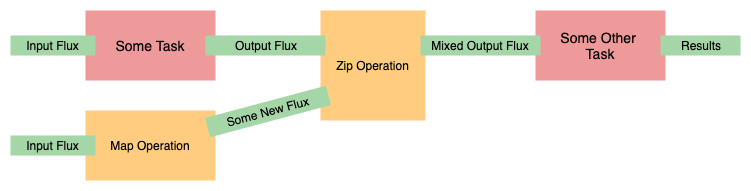

The diagram above was exported from draw.io. Its source (the exported page's mxGraphModel, read from the mxfile embedded in the PNG):
<mxGraphModel dx="1333" dy="726" grid="1" gridSize="10" guides="1" tooltips="1" connect="1" arrows="1" fold="1" page="1" pageScale="1" pageWidth="850" pageHeight="1100" math="0" shadow="0">
  <root>
    <mxCell id="0" />
    <mxCell id="1" parent="0" />
    <mxCell id="2" value="&lt;font style=&quot;font-size: 14px&quot;&gt;Some Other &lt;br&gt;Task&lt;/font&gt;" style="rounded=0;whiteSpace=wrap;html=1;fillColor=#ef9a9a;strokeColor=none;" vertex="1" parent="1">
      <mxGeometry x="588" y="480" width="130" height="70" as="geometry" />
    </mxCell>
    <mxCell id="3" value="Map Operation" style="rounded=0;whiteSpace=wrap;html=1;shadow=0;fillColor=#ffcc80;strokeColor=none;" vertex="1" parent="1">
      <mxGeometry x="138" y="580" width="130" height="70" as="geometry" />
    </mxCell>
    <mxCell id="4" value="Zip Operation" style="rounded=0;whiteSpace=wrap;html=1;shadow=0;fillColor=#ffcc80;strokeColor=none;" vertex="1" parent="1">
      <mxGeometry x="373" y="480" width="105" height="110" as="geometry" />
    </mxCell>
    <mxCell id="5" value="&lt;font style=&quot;font-size: 14px&quot;&gt;Some Task&lt;/font&gt;" style="rounded=0;whiteSpace=wrap;html=1;fillColor=#ef9a9a;strokeColor=none;" vertex="1" parent="1">
      <mxGeometry x="138" y="480" width="130" height="70" as="geometry" />
    </mxCell>
    <mxCell id="6" value="Input Flux" style="rounded=0;whiteSpace=wrap;html=1;shadow=0;fillColor=#A5D6A7;strokeColor=none;" vertex="1" parent="1">
      <mxGeometry x="63" y="505" width="85" height="20" as="geometry" />
    </mxCell>
    <mxCell id="7" value="Output Flux" style="rounded=0;whiteSpace=wrap;html=1;shadow=0;fillColor=#A5D6A7;strokeColor=none;" vertex="1" parent="1">
      <mxGeometry x="258" y="505" width="120" height="20" as="geometry" />
    </mxCell>
    <mxCell id="8" value="Some New Flux" style="rounded=0;whiteSpace=wrap;html=1;shadow=0;fillColor=#A5D6A7;strokeColor=none;rotation=-15;" vertex="1" parent="1">
      <mxGeometry x="258" y="571" width="125" height="20" as="geometry" />
    </mxCell>
    <mxCell id="9" value="Mixed Output Flux" style="rounded=0;whiteSpace=wrap;html=1;shadow=0;fillColor=#A5D6A7;strokeColor=none;" vertex="1" parent="1">
      <mxGeometry x="473" y="505" width="120" height="20" as="geometry" />
    </mxCell>
    <mxCell id="10" value="Input Flux" style="rounded=0;whiteSpace=wrap;html=1;shadow=0;fillColor=#A5D6A7;strokeColor=none;rotation=0;" vertex="1" parent="1">
      <mxGeometry x="63" y="605" width="85" height="20" as="geometry" />
    </mxCell>
    <mxCell id="11" value="Results" style="rounded=0;whiteSpace=wrap;html=1;shadow=0;fillColor=#A5D6A7;strokeColor=none;" vertex="1" parent="1">
      <mxGeometry x="713" y="505" width="80" height="20" as="geometry" />
    </mxCell>
  </root>
</mxGraphModel>